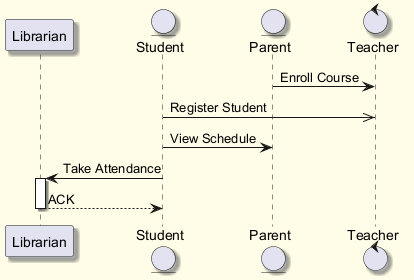

The diagram above was rendered by PlantUML. Its source (embedded in the PNG):
@startuml
skinparam backgroundColor #FFFDE7
skinparam classBackgroundColor #FFF9C4
skinparam classBorderColor #F57F17
skinparam shadowing true
participant "Librarian" as L
entity "Student" as S
entity "Parent" as P
control "Teacher" as T
P -> T : Enroll Course
S ->> T : Register Student
S -> P : View Schedule
S -> L : Take Attendance
activate L
L --> S : ACK
deactivate L
@enduml